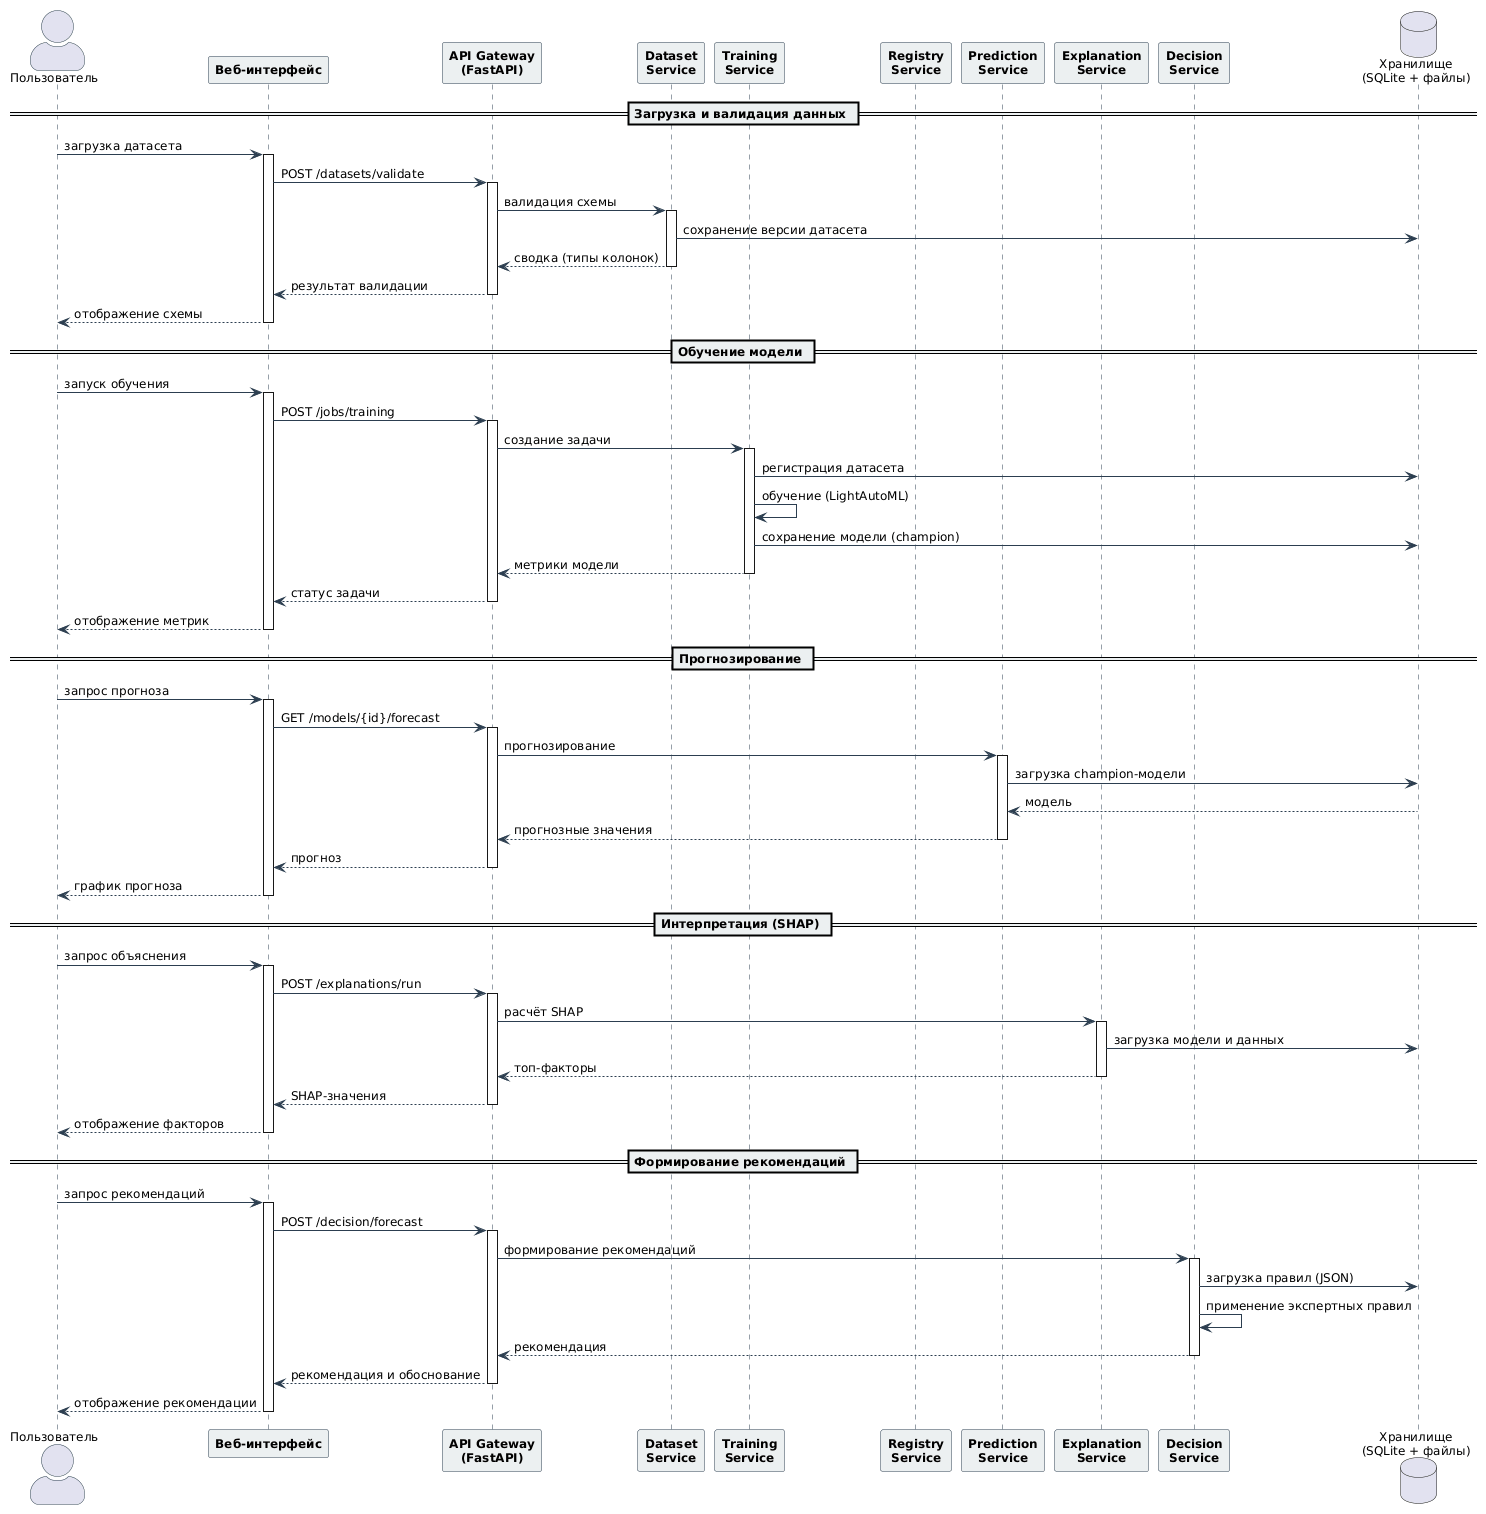

The diagram above was rendered by PlantUML. Its source (embedded in the PNG):
@startuml
skinparam backgroundColor white
skinparam defaultFontName "Times New Roman"
skinparam defaultFontSize 12
skinparam actorStyle awesome
skinparam sequence {
    ArrowColor #2C3E50
    ActorBorderColor #2C3E50
    LifeLineBorderColor #2C3E50
    LifeLineBackgroundColor #F8F9FA
    ParticipantBorderColor #2C3E50
    ParticipantBackgroundColor #ECF0F1
    ParticipantFontStyle bold
    DividerBackgroundColor #ECF0F1
}

actor "Пользователь" as User
participant "Веб-интерфейс" as Web
participant "API Gateway\n(FastAPI)" as API
participant "Dataset\nService" as DS
participant "Training\nService" as TS
participant "Registry\nService" as RS
participant "Prediction\nService" as PS
participant "Explanation\nService" as ES
participant "Decision\nService" as DecS
database "Хранилище\n(SQLite + файлы)" as Store

== Загрузка и валидация данных ==

User -> Web : загрузка датасета
activate Web
Web -> API : POST /datasets/validate
activate API
API -> DS : валидация схемы
activate DS
DS -> Store : сохранение версии датасета
DS --> API : сводка (типы колонок)
deactivate DS
API --> Web : результат валидации
deactivate API
Web --> User : отображение схемы
deactivate Web

== Обучение модели ==

User -> Web : запуск обучения
activate Web
Web -> API : POST /jobs/training
activate API
API -> TS : создание задачи
activate TS
TS -> Store : регистрация датасета
TS -> TS : обучение (LightAutoML)
TS -> Store : сохранение модели (champion)
TS --> API : метрики модели
deactivate TS
API --> Web : статус задачи
deactivate API
Web --> User : отображение метрик
deactivate Web

== Прогнозирование ==

User -> Web : запрос прогноза
activate Web
Web -> API : GET /models/{id}/forecast
activate API
API -> PS : прогнозирование
activate PS
PS -> Store : загрузка champion-модели
Store --> PS : модель
PS --> API : прогнозные значения
deactivate PS
API --> Web : прогноз
deactivate API
Web --> User : график прогноза
deactivate Web

== Интерпретация (SHAP) ==

User -> Web : запрос объяснения
activate Web
Web -> API : POST /explanations/run
activate API
API -> ES : расчёт SHAP
activate ES
ES -> Store : загрузка модели и данных
ES --> API : топ-факторы
deactivate ES
API --> Web : SHAP-значения
deactivate API
Web --> User : отображение факторов
deactivate Web

== Формирование рекомендаций ==

User -> Web : запрос рекомендаций
activate Web
Web -> API : POST /decision/forecast
activate API
API -> DecS : формирование рекомендаций
activate DecS
DecS -> Store : загрузка правил (JSON)
DecS -> DecS : применение экспертных правил
DecS --> API : рекомендация
deactivate DecS
API --> Web : рекомендация и обоснование
deactivate API
Web --> User : отображение рекомендации
deactivate Web
@enduml